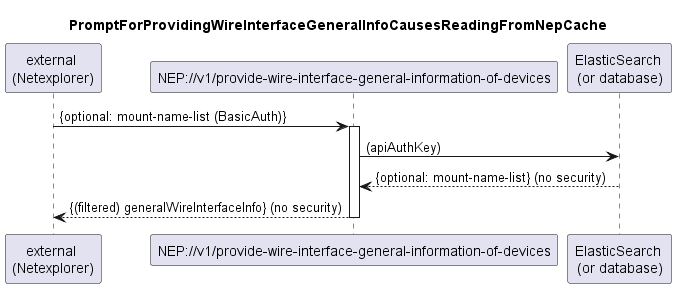

The diagram above was rendered by PlantUML. Its source (embedded in the PNG):
@startuml 045_ProvideWireInterfaceGeneralInfo
skinparam responseMessageBelowArrow true

title PromptForProvidingWireInterfaceGeneralInfoCausesReadingFromNepCache

participant "external \n(Netexplorer)" as external
participant "NEP://v1/provide-wire-interface-general-information-of-devices" as nep
participant "ElasticSearch \n(or database)" as db

external -> nep: {optional: mount-name-list (BasicAuth)}
activate nep

nep -> db: (apiAuthKey)
db --> nep: {optional: mount-name-list} (no security)

nep --> external: {(filtered) generalWireInterfaceInfo} (no security)

deactivate nep
@enduml